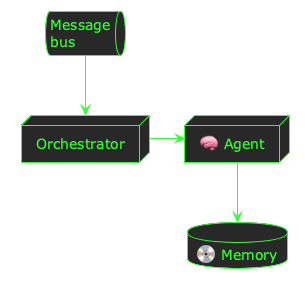

The diagram above was rendered by PlantUML. Its source (embedded in the PNG):
@startuml
!theme crt-green
skinparam backgroundColor transparent

queue "Message\nbus" as bus
node "🧠 Agent" as agent
database "💿 Memory" as memory
node "Orchestrator" as orch

bus --> orch
orch -> agent
agent --> memory


@enduml